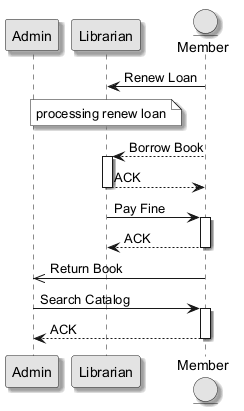

The diagram above was rendered by PlantUML. Its source (embedded in the PNG):
@startuml
skinparam monochrome true
skinparam shadowing true
participant "Admin" as A
participant "Librarian" as L
entity "Member" as M
M -> L : Renew Loan
note over L : processing renew loan
M --> L : Borrow Book
activate L
L --> M : ACK
deactivate L
L -> M : Pay Fine
activate M
M --> L : ACK
deactivate M
M ->> A : Return Book
A -> M : Search Catalog
activate M
M --> A : ACK
deactivate M
@enduml